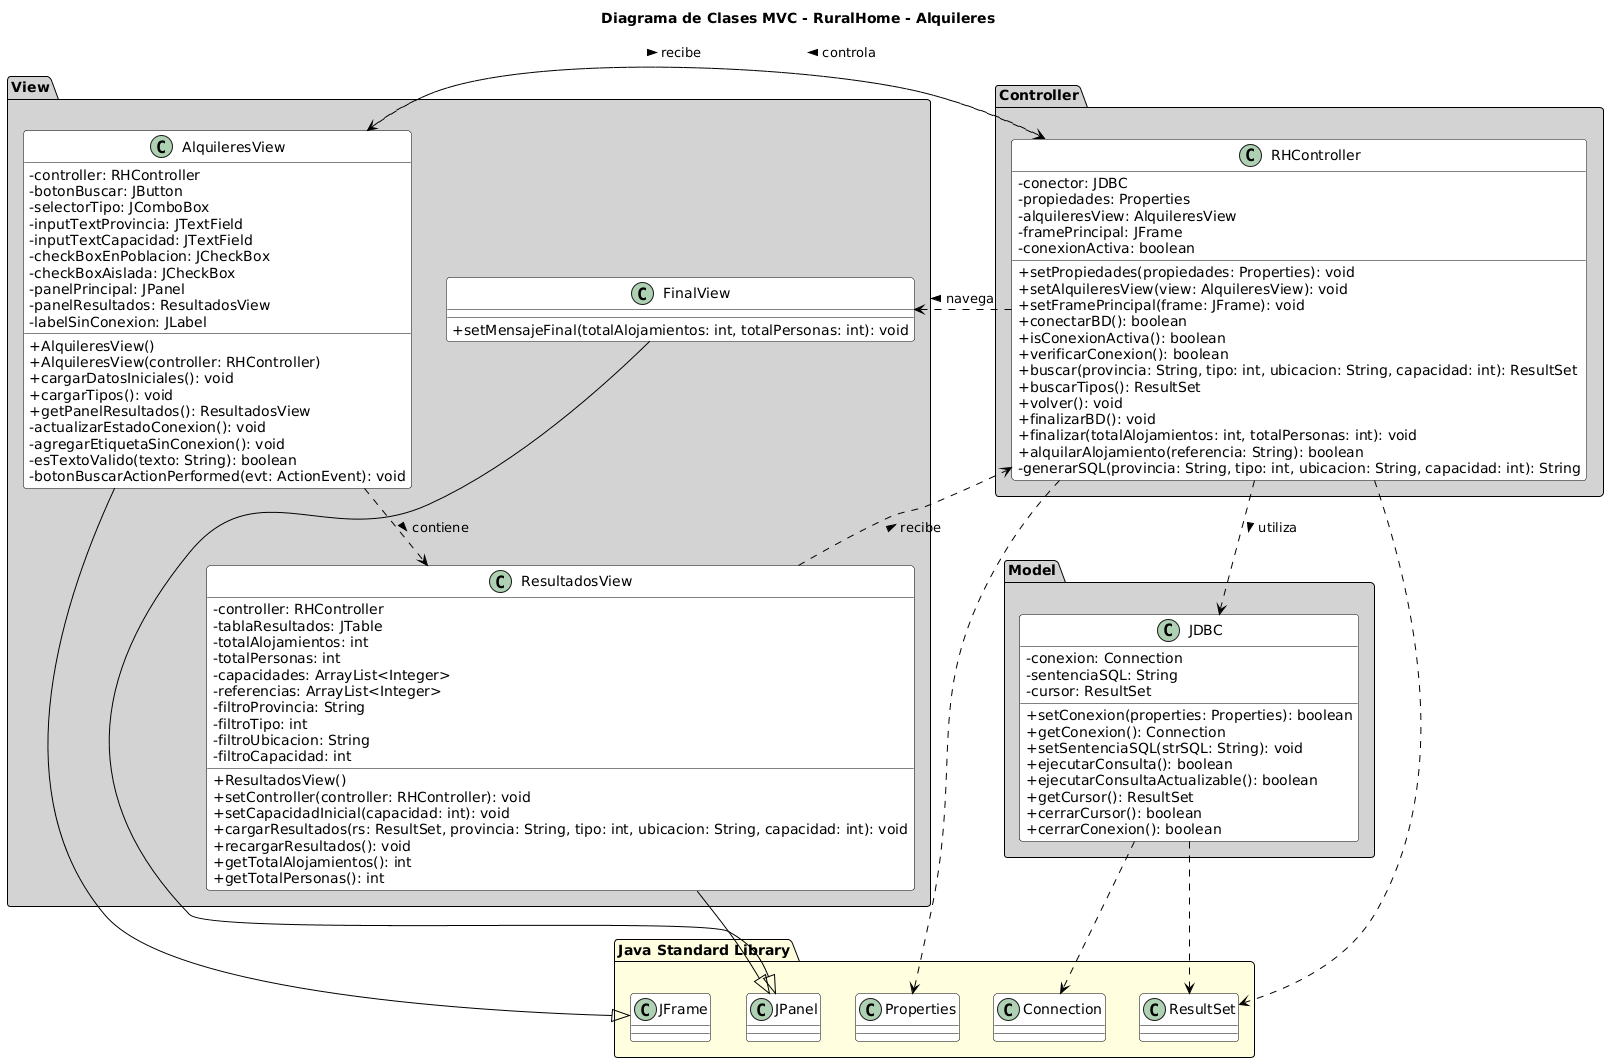

The diagram above was rendered by PlantUML. Its source (embedded in the PNG):
@startuml
!theme vibrant
skinparam classAttributeIconSize 0
skinparam class {
    BackgroundColor White
    ArrowColor Black
    BorderColor Black
}
skinparam package {
    BackgroundColor LightGray
    BorderColor Black
    FontSize 14
    FontStyle bold
}
title Diagrama de Clases MVC - RuralHome - Alquileres
' ==================== PAQUETE VIEW ====================
package "View" {
    class AlquileresView {
        - controller: RHController
        - botonBuscar: JButton
        - selectorTipo: JComboBox
        - inputTextProvincia: JTextField
        - inputTextCapacidad: JTextField
        - checkBoxEnPoblacion: JCheckBox
        - checkBoxAislada: JCheckBox
        - panelPrincipal: JPanel
        - panelResultados: ResultadosView
        - labelSinConexion: JLabel
        + AlquileresView()
        + AlquileresView(controller: RHController)
        + cargarDatosIniciales(): void
        + cargarTipos(): void
        + getPanelResultados(): ResultadosView
        - actualizarEstadoConexion(): void
        - agregarEtiquetaSinConexion(): void
        - esTextoValido(texto: String): boolean
        - botonBuscarActionPerformed(evt: ActionEvent): void
    }
    
    class ResultadosView {
        - controller: RHController
        - tablaResultados: JTable
        - totalAlojamientos: int
        - totalPersonas: int
        - capacidades: ArrayList<Integer>
        - referencias: ArrayList<Integer>
        - filtroProvincia: String
        - filtroTipo: int
        - filtroUbicacion: String
        - filtroCapacidad: int
        + ResultadosView()
        + setController(controller: RHController): void
        + setCapacidadInicial(capacidad: int): void
        + cargarResultados(rs: ResultSet, provincia: String, tipo: int, ubicacion: String, capacidad: int): void
        + recargarResultados(): void
        + getTotalAlojamientos(): int
        + getTotalPersonas(): int
    }
    
    class FinalView {
        + setMensajeFinal(totalAlojamientos: int, totalPersonas: int): void
    }
}
' ==================== PAQUETE CONTROLLER ====================
package "Controller" {
    class RHController {
        - conector: JDBC
        - propiedades: Properties
        - alquileresView: AlquileresView
        - framePrincipal: JFrame
        - conexionActiva: boolean
        + setPropiedades(propiedades: Properties): void
        + setAlquileresView(view: AlquileresView): void
        + setFramePrincipal(frame: JFrame): void
        + conectarBD(): boolean
        + isConexionActiva(): boolean
        + verificarConexion(): boolean
        + buscar(provincia: String, tipo: int, ubicacion: String, capacidad: int): ResultSet
        + buscarTipos(): ResultSet
        + volver(): void
        + finalizarBD(): void
        + finalizar(totalAlojamientos: int, totalPersonas: int): void
        + alquilarAlojamiento(referencia: String): boolean
        - generarSQL(provincia: String, tipo: int, ubicacion: String, capacidad: int): String
    }
}
' ==================== PAQUETE MODEL ====================
package "Model" {
    class JDBC {
        - conexion: Connection
        - sentenciaSQL: String
        - cursor: ResultSet
        + setConexion(properties: Properties): boolean
        + getConexion(): Connection
        + setSentenciaSQL(strSQL: String): void
        + ejecutarConsulta(): boolean
        + ejecutarConsultaActualizable(): boolean
        + getCursor(): ResultSet
        + cerrarCursor(): boolean
        + cerrarConexion(): boolean
    }
}

' ==================== PAQUETE LIBRERÍAS EXTERNAS ====================
package "Java Standard Library" #LightYellow {
    class JFrame
    class JPanel
    class ResultSet
    class Connection
    class Properties
}
' ==================== RELACIONES ENTRE PAQUETES ====================

RHController ..> JDBC : utiliza >
RHController ..> AlquileresView : controla >
RHController ..> FinalView : navega >
AlquileresView ..> ResultadosView : contiene >
AlquileresView ..> RHController : recibe >
ResultadosView ..> RHController : recibe >
' ==================== DEPENDENCIAS CON LIBRERÍAS ====================
AlquileresView --|> JFrame
ResultadosView --|> JPanel
FinalView --|> JPanel
JDBC ..> Connection
JDBC ..> ResultSet
RHController ..> Properties
RHController ..> ResultSet
@enduml